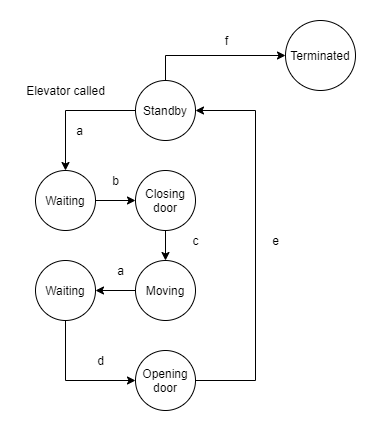

The diagram above was exported from draw.io. Its source (the exported page's mxGraphModel, read from the mxfile embedded in the PNG):
<mxGraphModel dx="1422" dy="772" grid="1" gridSize="10" guides="1" tooltips="1" connect="1" arrows="1" fold="1" page="1" pageScale="1" pageWidth="827" pageHeight="1169" math="0" shadow="0">
  <root>
    <mxCell id="0" />
    <mxCell id="1" parent="0" />
    <mxCell id="2" style="edgeStyle=orthogonalEdgeStyle;rounded=0;orthogonalLoop=1;jettySize=auto;html=1;entryX=0.5;entryY=0;entryDx=0;entryDy=0;" edge="1" source="4" target="12" parent="1">
      <mxGeometry relative="1" as="geometry" />
    </mxCell>
    <mxCell id="3" style="edgeStyle=orthogonalEdgeStyle;rounded=0;orthogonalLoop=1;jettySize=auto;html=1;entryX=0;entryY=0.5;entryDx=0;entryDy=0;" edge="1" source="4" target="22" parent="1">
      <mxGeometry relative="1" as="geometry">
        <Array as="points">
          <mxPoint x="558" y="115" />
        </Array>
      </mxGeometry>
    </mxCell>
    <mxCell id="4" value="Standby" style="ellipse;whiteSpace=wrap;html=1;aspect=fixed;rounded=0;shadow=0;glass=0;labelBackgroundColor=none;strokeColor=#000000;fillColor=#ffffff;gradientColor=none;align=center;" vertex="1" parent="1">
      <mxGeometry x="528" y="140" width="60" height="60" as="geometry" />
    </mxCell>
    <mxCell id="5" style="edgeStyle=orthogonalEdgeStyle;rounded=0;orthogonalLoop=1;jettySize=auto;html=1;entryX=0.5;entryY=0;entryDx=0;entryDy=0;" edge="1" source="6" target="8" parent="1">
      <mxGeometry relative="1" as="geometry" />
    </mxCell>
    <mxCell id="6" value="Closing door" style="ellipse;whiteSpace=wrap;html=1;aspect=fixed;rounded=0;shadow=0;glass=0;labelBackgroundColor=none;strokeColor=#000000;fillColor=#ffffff;gradientColor=none;align=center;" vertex="1" parent="1">
      <mxGeometry x="528" y="230" width="60" height="60" as="geometry" />
    </mxCell>
    <mxCell id="7" style="edgeStyle=orthogonalEdgeStyle;rounded=0;orthogonalLoop=1;jettySize=auto;html=1;entryX=1;entryY=0.5;entryDx=0;entryDy=0;" edge="1" source="8" target="14" parent="1">
      <mxGeometry relative="1" as="geometry" />
    </mxCell>
    <mxCell id="8" value="Moving" style="ellipse;whiteSpace=wrap;html=1;aspect=fixed;rounded=0;shadow=0;glass=0;labelBackgroundColor=none;strokeColor=#000000;fillColor=#ffffff;gradientColor=none;align=center;" vertex="1" parent="1">
      <mxGeometry x="528" y="320" width="60" height="60" as="geometry" />
    </mxCell>
    <mxCell id="9" style="edgeStyle=orthogonalEdgeStyle;rounded=0;orthogonalLoop=1;jettySize=auto;html=1;entryX=1;entryY=0.5;entryDx=0;entryDy=0;" edge="1" source="10" target="4" parent="1">
      <mxGeometry relative="1" as="geometry">
        <Array as="points">
          <mxPoint x="648" y="440" />
          <mxPoint x="648" y="170" />
        </Array>
      </mxGeometry>
    </mxCell>
    <mxCell id="10" value="Opening door" style="ellipse;whiteSpace=wrap;html=1;aspect=fixed;rounded=0;shadow=0;glass=0;labelBackgroundColor=none;strokeColor=#000000;fillColor=#ffffff;gradientColor=none;align=center;" vertex="1" parent="1">
      <mxGeometry x="528" y="410" width="60" height="60" as="geometry" />
    </mxCell>
    <mxCell id="11" style="edgeStyle=orthogonalEdgeStyle;rounded=0;orthogonalLoop=1;jettySize=auto;html=1;entryX=0;entryY=0.5;entryDx=0;entryDy=0;" edge="1" source="12" target="6" parent="1">
      <mxGeometry relative="1" as="geometry" />
    </mxCell>
    <mxCell id="12" value="Waiting" style="ellipse;whiteSpace=wrap;html=1;aspect=fixed;rounded=0;shadow=0;glass=0;labelBackgroundColor=none;strokeColor=#000000;fillColor=#ffffff;gradientColor=none;align=center;" vertex="1" parent="1">
      <mxGeometry x="428" y="230" width="60" height="60" as="geometry" />
    </mxCell>
    <mxCell id="13" style="edgeStyle=orthogonalEdgeStyle;rounded=0;orthogonalLoop=1;jettySize=auto;html=1;entryX=0;entryY=0.5;entryDx=0;entryDy=0;" edge="1" source="14" target="10" parent="1">
      <mxGeometry relative="1" as="geometry">
        <Array as="points">
          <mxPoint x="458" y="440" />
        </Array>
      </mxGeometry>
    </mxCell>
    <mxCell id="14" value="Waiting" style="ellipse;whiteSpace=wrap;html=1;aspect=fixed;rounded=0;shadow=0;glass=0;labelBackgroundColor=none;strokeColor=#000000;fillColor=#ffffff;gradientColor=none;align=center;" vertex="1" parent="1">
      <mxGeometry x="428" y="320" width="60" height="60" as="geometry" />
    </mxCell>
    <mxCell id="15" value="Elevator called" style="text;html=1;align=center;verticalAlign=middle;resizable=0;points=[];autosize=1;" vertex="1" parent="1">
      <mxGeometry x="413" y="140" width="90" height="20" as="geometry" />
    </mxCell>
    <mxCell id="16" value="a" style="text;html=1;align=center;verticalAlign=middle;resizable=0;points=[];autosize=1;" vertex="1" parent="1">
      <mxGeometry x="462" y="180" width="20" height="20" as="geometry" />
    </mxCell>
    <mxCell id="17" value="a" style="text;html=1;align=center;verticalAlign=middle;resizable=0;points=[];autosize=1;" vertex="1" parent="1">
      <mxGeometry x="503" y="320" width="20" height="20" as="geometry" />
    </mxCell>
    <mxCell id="18" value="b" style="text;html=1;align=center;verticalAlign=middle;resizable=0;points=[];autosize=1;" vertex="1" parent="1">
      <mxGeometry x="498" y="230" width="20" height="20" as="geometry" />
    </mxCell>
    <mxCell id="19" value="c" style="text;html=1;align=center;verticalAlign=middle;resizable=0;points=[];autosize=1;" vertex="1" parent="1">
      <mxGeometry x="578" y="290" width="20" height="20" as="geometry" />
    </mxCell>
    <mxCell id="20" value="d" style="text;html=1;align=center;verticalAlign=middle;resizable=0;points=[];autosize=1;" vertex="1" parent="1">
      <mxGeometry x="483" y="410" width="20" height="20" as="geometry" />
    </mxCell>
    <mxCell id="21" value="e" style="text;html=1;align=center;verticalAlign=middle;resizable=0;points=[];autosize=1;" vertex="1" parent="1">
      <mxGeometry x="658" y="290" width="20" height="20" as="geometry" />
    </mxCell>
    <mxCell id="22" value="Terminated" style="ellipse;whiteSpace=wrap;html=1;aspect=fixed;rounded=0;shadow=0;glass=0;labelBackgroundColor=none;strokeColor=#000000;gradientColor=none;align=center;" vertex="1" parent="1">
      <mxGeometry x="678" y="80" width="70" height="70" as="geometry" />
    </mxCell>
    <mxCell id="23" value="f" style="text;html=1;align=center;verticalAlign=middle;resizable=0;points=[];autosize=1;" vertex="1" parent="1">
      <mxGeometry x="609" y="90" width="20" height="20" as="geometry" />
    </mxCell>
  </root>
</mxGraphModel>